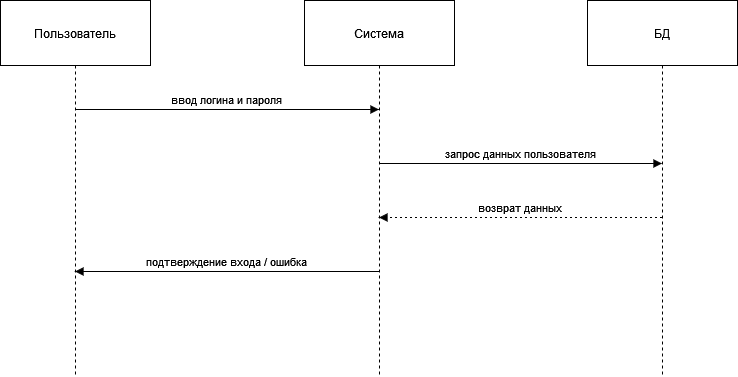

The diagram above was exported from draw.io. Its source (the exported page's mxGraphModel, read from the mxfile embedded in the PNG):
<mxGraphModel dx="1044" dy="581" grid="1" gridSize="10" guides="1" tooltips="1" connect="1" arrows="1" fold="1" page="1" pageScale="1" pageWidth="827" pageHeight="1169" math="0" shadow="0">
  <root>
    <mxCell id="0" />
    <mxCell id="1" parent="0" />
    <mxCell id="2" value="Пользователь" style="shape=umlLifeline;perimeter=lifelinePerimeter;whiteSpace=wrap;container=1;dropTarget=0;collapsible=0;recursiveResize=0;outlineConnect=0;portConstraint=eastwest;newEdgeStyle={&quot;edgeStyle&quot;:&quot;elbowEdgeStyle&quot;,&quot;elbow&quot;:&quot;vertical&quot;,&quot;curved&quot;:0,&quot;rounded&quot;:0};size=65;" parent="1" vertex="1">
      <mxGeometry width="150" height="376" as="geometry" />
    </mxCell>
    <mxCell id="3" value="Система" style="shape=umlLifeline;perimeter=lifelinePerimeter;whiteSpace=wrap;container=1;dropTarget=0;collapsible=0;recursiveResize=0;outlineConnect=0;portConstraint=eastwest;newEdgeStyle={&quot;edgeStyle&quot;:&quot;elbowEdgeStyle&quot;,&quot;elbow&quot;:&quot;vertical&quot;,&quot;curved&quot;:0,&quot;rounded&quot;:0};size=65;" parent="1" vertex="1">
      <mxGeometry x="304" width="150" height="376" as="geometry" />
    </mxCell>
    <mxCell id="4" value="БД" style="shape=umlLifeline;perimeter=lifelinePerimeter;whiteSpace=wrap;container=1;dropTarget=0;collapsible=0;recursiveResize=0;outlineConnect=0;portConstraint=eastwest;newEdgeStyle={&quot;edgeStyle&quot;:&quot;elbowEdgeStyle&quot;,&quot;elbow&quot;:&quot;vertical&quot;,&quot;curved&quot;:0,&quot;rounded&quot;:0};size=65;" parent="1" vertex="1">
      <mxGeometry x="587" width="150" height="376" as="geometry" />
    </mxCell>
    <mxCell id="5" value="ввод логина и пароля" style="verticalAlign=bottom;edgeStyle=elbowEdgeStyle;elbow=vertical;curved=0;rounded=0;endArrow=block;" parent="1" source="2" target="3" edge="1">
      <mxGeometry relative="1" as="geometry">
        <Array as="points">
          <mxPoint x="236" y="109" />
        </Array>
      </mxGeometry>
    </mxCell>
    <mxCell id="6" value="запрос данных пользователя" style="verticalAlign=bottom;edgeStyle=elbowEdgeStyle;elbow=vertical;curved=0;rounded=0;endArrow=block;" parent="1" source="3" target="4" edge="1">
      <mxGeometry relative="1" as="geometry">
        <Array as="points">
          <mxPoint x="529" y="163" />
        </Array>
      </mxGeometry>
    </mxCell>
    <mxCell id="7" value="возврат данных" style="verticalAlign=bottom;edgeStyle=elbowEdgeStyle;elbow=vertical;curved=0;rounded=0;dashed=1;dashPattern=2 3;endArrow=block;" parent="1" source="4" target="3" edge="1">
      <mxGeometry relative="1" as="geometry">
        <Array as="points">
          <mxPoint x="532" y="217" />
        </Array>
      </mxGeometry>
    </mxCell>
    <mxCell id="8" value="подтверждение входа / ошибка" style="verticalAlign=bottom;edgeStyle=elbowEdgeStyle;elbow=vertical;curved=0;rounded=0;endArrow=block;" parent="1" source="3" target="2" edge="1">
      <mxGeometry relative="1" as="geometry">
        <Array as="points">
          <mxPoint x="239" y="271" />
        </Array>
      </mxGeometry>
    </mxCell>
  </root>
</mxGraphModel>